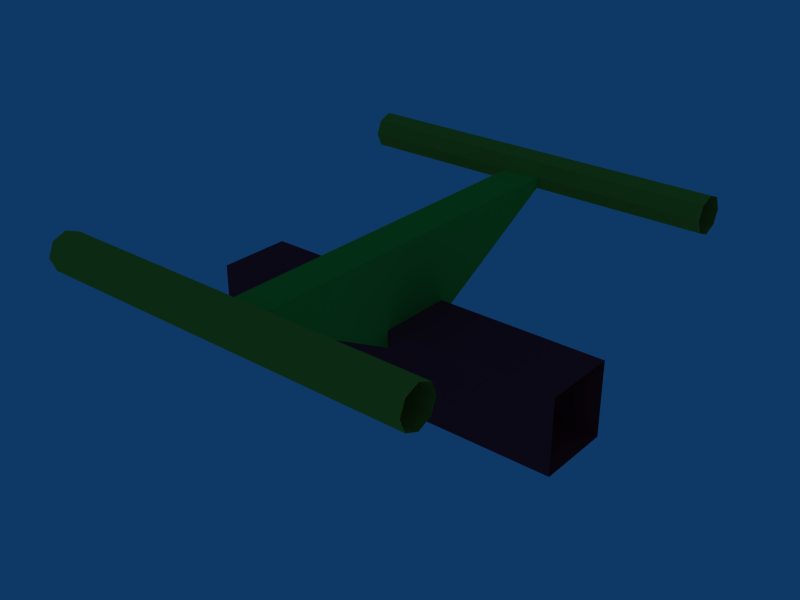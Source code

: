 # Source: track05.blend  (saved by Blender 3.4.6; exported with 4.5.12 LTS)
import bpy
from mathutils import Matrix  # noqa: F401  (used for matrix-valued properties, if any)

bpy.ops.wm.read_factory_settings(use_empty=True)
scene = bpy.context.scene
scene.name = 'Scene'

# ---- collections
col_collection_1 = bpy.data.collections.new('Collection 1'); scene.collection.children.link(col_collection_1)

# ---- materials (node trees are filled in below, after node groups)
mat_rails = bpy.data.materials.new('rails ')
mat_rails.alpha_threshold = 0.0
mat_rails.diffuse_color = (0.8, 0.7342, 0.1899, 1.0)
mat_rails.roughness = 0.5
mat_rails.line_color = (0.0, 0.0, 0.0, 1.0)
mat_support = bpy.data.materials.new('support')
mat_support.alpha_threshold = 0.0
mat_support.diffuse_color = (0.2648, 0.8, 0.2129, 1.0)
mat_support.roughness = 0.5
mat_support.line_color = (0.0, 0.0, 0.0, 1.0)
mat_center = bpy.data.materials.new('center')
mat_center.alpha_threshold = 0.0
mat_center.diffuse_color = (0.8, 0.1557, 0.2271, 1.0)
mat_center.roughness = 0.5
mat_center.line_color = (0.0, 0.0, 0.0, 1.0)

# ---- material node trees

# ---- world
world_world = bpy.data.worlds.new('World'); scene.world = world_world
world_world.color = (0.05656, 0.2208, 0.4)
world_world.use_sun_shadow = False
world_world.sun_shadow_jitter_overblur = 0.0
world_world.cycles.sampling_method = 'MANUAL'
world_world.cycles.sample_map_resolution = 256

# ---- meshes
me_track05 = bpy.data.meshes.new('track05')
me_track05.from_pydata([(0.2506, -0.04868, -0.1664), (0.2506, 0.2939, 0.05102), (0.2506, 0.2939, 0.01566), (0.2506, 0.2585, 0.01566), (0.2506, -0.2494, 0.03334), (0.2506, -0.2921, 0.01566), (0.2506, -0.2994, 0.03334), (0.2506, -0.2744, 0.008338), (0.2506, -0.2567, 0.01566), (0.2506, -0.2567, 0.05102), (0.2506, -0.2744, 0.05835), (0.2506, -0.2921, 0.05102), (-0.0005482, -0.2994, 0.03334), (-0.0005482, -0.2921, 0.01566), (-0.0005482, -0.2494, 0.03334), (-0.0005482, -0.2921, 0.05102), (0.2506, 0.2512, 0.03334), (0.2506, 0.2762, 0.008338), (0.2506, 0.3012, 0.03334), (0.2506, 0.2762, 0.05835), (0.2506, 0.2585, 0.05102), (-0.0005483, 0.2585, 0.01566), (-0.0005483, 0.2762, 0.008338), (-0.0005483, 0.3012, 0.03334), (0.2506, 0.05134, -0.06633), (0.2506, -0.04868, -0.06633), (-0.0005483, 0.05134, -0.06633), (0.2506, 0.05134, -0.1664), (-0.2493, 0.05134, -0.1664), (-0.2493, -0.04868, -0.1664), (-0.0005483, -0.04868, -0.1664), (-0.0005483, 0.05134, -0.1664), (-0.2493, 0.05134, -0.06633), (-0.2493, -0.04868, -0.06633), (-0.0005483, -0.04868, -0.06633), (-0.02544, 0.001424, -0.1164), (0.02393, 0.001424, -0.1164), (-0.02544, 0.2761, 0.03332), (-0.02544, -0.2741, 0.03325), (0.02393, -0.2741, 0.03325), (0.02393, 0.2761, 0.03332), (-0.2496, 0.2585, 0.05102), (-0.2496, 0.2762, 0.05835), (-0.2496, 0.2939, 0.05102), (-0.2496, 0.3012, 0.03334), (-0.2496, 0.2939, 0.01566), (-0.2496, 0.2762, 0.008338), (-0.2496, 0.2585, 0.01566), (-0.2496, 0.2512, 0.03334), (-0.0005483, 0.2585, 0.05102), (-0.0005483, 0.2762, 0.05835), (-0.0005483, 0.2939, 0.05102), (-0.0005483, 0.2939, 0.01566), (-0.0005483, 0.2512, 0.03334), (-0.2496, -0.2921, 0.05102), (-0.2496, -0.2744, 0.05835), (-0.2496, -0.2567, 0.05102), (-0.2496, -0.2494, 0.03334), (-0.2496, -0.2567, 0.01566), (-0.2496, -0.2744, 0.008338), (-0.2496, -0.2921, 0.01566), (-0.2496, -0.2994, 0.03334), (-0.0005482, -0.2744, 0.05835), (-0.0005482, -0.2567, 0.05102), (-0.0005482, -0.2567, 0.01566), (-0.0005482, -0.2744, 0.008338)], [], [(6, 12, 13, 5), (5, 13, 65, 7), (7, 65, 64, 8), (8, 64, 14, 4), (4, 14, 63, 9), (9, 63, 62, 10), (10, 62, 15, 11), (12, 6, 11, 15), (16, 53, 21, 3), (3, 21, 22, 17), (17, 22, 52, 2), (2, 52, 23, 18), (18, 23, 51, 1), (1, 51, 50, 19), (19, 50, 49, 20), (53, 16, 20, 49), (24, 26, 34, 25), (27, 0, 30, 31), (25, 34, 30, 0), (27, 31, 26, 24), (31, 28, 32, 26), (34, 33, 29, 30), (31, 30, 29, 28), (26, 32, 33, 34), (36, 35, 37, 40), (38, 37, 35), (39, 38, 35, 36), (40, 39, 36), (40, 37, 38, 39), (48, 53, 49, 41), (50, 42, 41, 49), (51, 43, 42, 50), (23, 44, 43, 51), (52, 45, 44, 23), (22, 46, 45, 52), (21, 47, 46, 22), (53, 48, 47, 21), (61, 12, 15, 54), (62, 55, 54, 15), (63, 56, 55, 62), (14, 57, 56, 63), (64, 58, 57, 14), (65, 59, 58, 64), (13, 60, 59, 65), (12, 61, 60, 13)])
me_track05.polygons.foreach_set('material_index', [0, 0, 0, 0, 0, 0, 0, 0, 0, 0, 0, 0, 0, 0, 0, 0, 2, 2, 2, 2, 2, 2, 2, 2, 1, 1, 1, 1, 1, 0, 0, 0, 0, 0, 0, 0, 0, 0, 0, 0, 0, 0, 0, 0, 0])
_uv = me_track05.uv_layers.new(name='UVMap')
_uv.uv.foreach_set('vector', [0.3452, 0.01451, 0.339, 0.9828, 0.2847, 0.9827, 0.2909, 0.01443, 0.2909, 0.01443, 0.2847, 0.9827, 0.2304, 0.9826, 0.2366, 0.01435, 0.2366, 0.01435, 0.2304, 0.9826, 0.1761, 0.9825, 0.1823, 0.01427, 0.1823, 0.01427, 0.1761, 0.9825, 0.1218, 0.9824, 0.128, 0.01419, 0.128, 0.01419, 0.1218, 0.9824, 0.06752, 0.9824, 0.07367, 0.01411, 0.07367, 0.01411, 0.06752, 0.9824, 0.01322, 0.9823, 0.01938, 0.01403, 0.4538, 0.01467, 0.4476, 0.9829, 0.3933, 0.9828, 0.3995, 0.01459, 0.339, 0.9828, 0.3452, 0.01451, 0.3995, 0.01459, 0.3933, 0.9828, 0.6488, 0.9805, 0.6425, 0.01226, 0.6974, 0.01218, 0.7036, 0.9804, 0.7036, 0.9804, 0.6974, 0.01218, 0.7522, 0.0121, 0.7584, 0.9803, 0.7584, 0.9803, 0.7522, 0.0121, 0.8071, 0.01202, 0.8133, 0.9803, 0.8133, 0.9803, 0.8071, 0.01202, 0.8619, 0.01194, 0.8681, 0.9802, 0.8681, 0.9802, 0.8619, 0.01194, 0.9168, 0.01185, 0.923, 0.9801, 0.923, 0.9801, 0.9168, 0.01185, 0.9716, 0.01177, 0.9778, 0.98, 0.5391, 0.9807, 0.5328, 0.01242, 0.5877, 0.01234, 0.5939, 0.9806, 0.6425, 0.01226, 0.6488, 0.9805, 0.5939, 0.9806, 0.5877, 0.01234, 0.01981, 0.02291, 0.02346, 0.982, 0.2618, 0.9814, 0.2582, 0.02232, 0.7349, 0.02115, 0.4965, 0.02174, 0.5002, 0.9808, 0.7385, 0.9803, 0.2582, 0.02232, 0.2618, 0.9814, 0.5002, 0.9808, 0.4965, 0.02174, 0.7349, 0.02115, 0.7385, 0.9803, 0.9769, 0.9797, 0.9732, 0.02056, 0.7349, 0.02115, 0.7385, 0.9803, 0.9769, 0.9797, 0.9732, 0.02056, 0.2582, 0.02232, 0.2618, 0.9814, 0.5002, 0.9808, 0.4965, 0.02174, 0.7349, 0.02115, 0.4965, 0.02174, 0.5002, 0.9808, 0.7385, 0.9803, 0.01981, 0.02291, 0.02346, 0.982, 0.2618, 0.9814, 0.2582, 0.02232, 0.8519, 0.3254, 0.968, 0.3256, 0.9692, 0.03384, 0.8531, 0.03358, 0.7254, 0.9781, 0.7295, 0.03358, 0.3755, 0.5044, 0.8496, 0.8635, 0.9657, 0.8638, 0.968, 0.3256, 0.8519, 0.3254, 0.02146, 0.03358, 0.02558, 0.9781, 0.3755, 0.5044, 0.8457, 0.03358, 0.7295, 0.03384, 0.7335, 0.9783, 0.8496, 0.9781, 0.6425, 0.01226, 0.6488, 0.9805, 0.5939, 0.9806, 0.5877, 0.01234, 0.5391, 0.9807, 0.5328, 0.01242, 0.5877, 0.01234, 0.5939, 0.9806, 0.923, 0.9801, 0.9168, 0.01185, 0.9716, 0.01177, 0.9778, 0.98, 0.8681, 0.9802, 0.8619, 0.01194, 0.9168, 0.01185, 0.923, 0.9801, 0.8133, 0.9803, 0.8071, 0.01202, 0.8619, 0.01194, 0.8681, 0.9802, 0.7584, 0.9803, 0.7522, 0.0121, 0.8071, 0.01202, 0.8133, 0.9803, 0.7036, 0.9804, 0.6974, 0.01218, 0.7522, 0.0121, 0.7584, 0.9803, 0.6488, 0.9805, 0.6425, 0.01226, 0.6974, 0.01218, 0.7036, 0.9804, 0.339, 0.9828, 0.3452, 0.01451, 0.3995, 0.01459, 0.3933, 0.9828, 0.4538, 0.01467, 0.4476, 0.9829, 0.3933, 0.9828, 0.3995, 0.01459, 0.07367, 0.01411, 0.06752, 0.9824, 0.01322, 0.9823, 0.01938, 0.01403, 0.128, 0.01419, 0.1218, 0.9824, 0.06752, 0.9824, 0.07367, 0.01411, 0.1823, 0.01427, 0.1761, 0.9825, 0.1218, 0.9824, 0.128, 0.01419, 0.2366, 0.01435, 0.2304, 0.9826, 0.1761, 0.9825, 0.1823, 0.01427, 0.2909, 0.01443, 0.2847, 0.9827, 0.2304, 0.9826, 0.2366, 0.01435, 0.3452, 0.01451, 0.339, 0.9828, 0.2847, 0.9827, 0.2909, 0.01443])
me_track05.materials.append(mat_rails)
me_track05.materials.append(mat_support)
me_track05.materials.append(mat_center)
me_track05.use_remesh_preserve_volume = False
me_track05.use_remesh_preserve_attributes = False
me_track05.use_mirror_vertex_groups = False
me_track05.update()

# ---- objects
ob_track05 = bpy.data.objects.new('track05', me_track05)

# ---- transforms, parenting, visibility, modifiers, constraints
ob_track05.location = (0.0, 0.0, 0.0)
ob_track05.lineart.crease_threshold = 0.0

# ---- collection membership
col_collection_1.objects.link(ob_track05)

# ---- scene / render settings (as saved in the file)
scene.frame_start = 1; scene.frame_end = 250; scene.frame_set(2)
scene.render.engine = 'BLENDER_EEVEE_NEXT'
scene.render.image_settings.file_format = 'JPEG'
scene.render.image_settings.color_mode = 'RGB'
scene.render.image_settings.compression = 90
scene.render.resolution_x = 800
scene.render.resolution_y = 600
scene.render.pixel_aspect_x = 100.0
scene.render.pixel_aspect_y = 100.0
scene.render.fps = 25
scene.render.dither_intensity = 0.0
scene.render.use_compositing = False
scene.render.use_sequencer = False
scene.render.bake_margin = 2
scene.render.bake_bias = 0.0
scene.render.use_stamp_time = False
scene.render.use_stamp_date = False
scene.render.use_stamp_frame = False
scene.render.use_stamp_camera = False
scene.render.use_stamp_scene = False
scene.render.use_stamp_filename = False
scene.render.use_stamp_render_time = False
scene.render.stamp_font_size = 0
scene.cycles.use_denoising = False
scene.cycles.samples = 10
scene.cycles.sampling_pattern = 'TABULATED_SOBOL'
scene.cycles.light_sampling_threshold = 0.0
scene.cycles.use_adaptive_sampling = False
scene.cycles.use_light_tree = False
scene.cycles.blur_glossy = 0.0
scene.cycles.volume_bounces = 1
scene.cycles.pixel_filter_type = 'GAUSSIAN'
scene.cycles.sample_clamp_indirect = 0.0
scene.view_settings.view_transform = 'Raw'
bpy.context.view_layer.update()

# ---- added for rendering (the .blend has no active camera): camera
cam_auto = bpy.data.cameras.new('AutoCamera')
cam_auto.lens = 50.0
cam_auto.sensor_width = 36.0
cam_auto.clip_end = 1000.0
ob_auto_camera = bpy.data.objects.new('AutoCamera', cam_auto)
scene.collection.objects.link(ob_auto_camera)
ob_auto_camera.location = (0.752922, -0.902015, 0.547931)
ob_auto_camera.rotation_euler = (1.09748, -7.21219e-08, 0.694738)
scene.camera = ob_auto_camera
bpy.context.view_layer.update()
